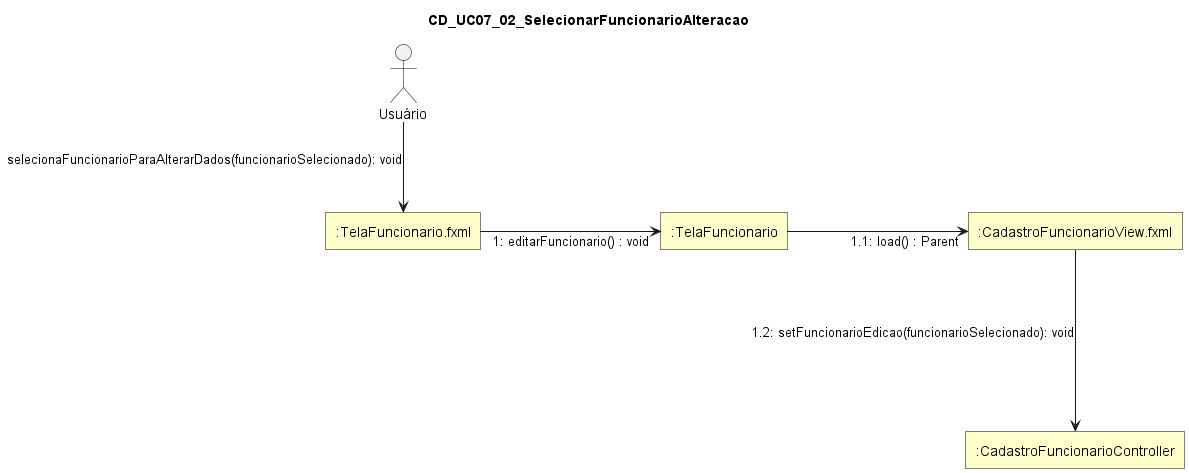

The diagram above was rendered by PlantUML. Its source (embedded in the PNG):
@startuml
skinparam style strictuml
skinparam linetype ortho
skinparam shadowing false
skinparam defaultTextAlignment center

skinparam nodesep 180
skinparam ranksep 90

skinparam rectangle {
  BackgroundColor #FFFFCC
  BorderColor Black
  RoundCorner 0
}

skinparam actor {
  BorderColor Black
  FontColor Black
}

title CD_UC07_02_SelecionarFuncionarioAlteracao

actor "Usuário" as Usuario

rectangle ":TelaFuncionario.fxml" as TelaFuncionarioFXML
rectangle ":TelaFuncionario" as TelaFuncionario
rectangle ":CadastroFuncionarioView.fxml" as CadastroFuncionarioView
rectangle ":CadastroFuncionarioController" as CadastroFuncionarioController

Usuario --> TelaFuncionarioFXML : selecionaFuncionarioParaAlterarDados(funcionarioSelecionado): void

TelaFuncionarioFXML -right-> TelaFuncionario : 1: editarFuncionario() : void

TelaFuncionario -right-> CadastroFuncionarioView : 1.1: load() : Parent

CadastroFuncionarioView ---> CadastroFuncionarioController : 1.2: setFuncionarioEdicao(funcionarioSelecionado): void

@enduml